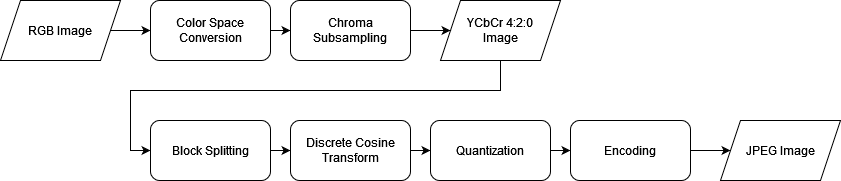

The diagram above was exported from draw.io. Its source (the exported page's mxGraphModel, read from the mxfile embedded in the PNG):
<mxGraphModel dx="2062" dy="1112" grid="1" gridSize="10" guides="1" tooltips="1" connect="1" arrows="1" fold="1" page="1" pageScale="1" pageWidth="827" pageHeight="1169" math="0" shadow="0">
  <root>
    <mxCell id="0" />
    <mxCell id="1" parent="0" />
    <mxCell id="2" style="edgeStyle=orthogonalEdgeStyle;rounded=0;orthogonalLoop=1;jettySize=auto;html=1;exitX=1;exitY=0.5;exitDx=0;exitDy=0;entryX=0;entryY=0.5;entryDx=0;entryDy=0;" edge="1" source="3" target="5" parent="1">
      <mxGeometry relative="1" as="geometry" />
    </mxCell>
    <mxCell id="3" value="RGB Image" style="shape=parallelogram;perimeter=parallelogramPerimeter;whiteSpace=wrap;html=1;fixedSize=1;" vertex="1" parent="1">
      <mxGeometry x="50" y="140" width="120" height="60" as="geometry" />
    </mxCell>
    <mxCell id="4" style="edgeStyle=orthogonalEdgeStyle;rounded=0;orthogonalLoop=1;jettySize=auto;html=1;exitX=1;exitY=0.5;exitDx=0;exitDy=0;entryX=0;entryY=0.5;entryDx=0;entryDy=0;" edge="1" source="5" target="9" parent="1">
      <mxGeometry relative="1" as="geometry" />
    </mxCell>
    <mxCell id="5" value="Color Space Conversion" style="rounded=1;whiteSpace=wrap;html=1;" vertex="1" parent="1">
      <mxGeometry x="200" y="140" width="120" height="60" as="geometry" />
    </mxCell>
    <mxCell id="6" style="edgeStyle=orthogonalEdgeStyle;rounded=0;orthogonalLoop=1;jettySize=auto;html=1;entryX=0;entryY=0.5;entryDx=0;entryDy=0;" edge="1" source="7" target="11" parent="1">
      <mxGeometry relative="1" as="geometry">
        <Array as="points">
          <mxPoint x="550" y="230" />
          <mxPoint x="180" y="230" />
          <mxPoint x="180" y="290" />
        </Array>
      </mxGeometry>
    </mxCell>
    <mxCell id="7" value="&lt;div&gt;YCbCr 4:2:0&lt;/div&gt;&lt;div&gt;Image&lt;/div&gt;" style="shape=parallelogram;perimeter=parallelogramPerimeter;whiteSpace=wrap;html=1;fixedSize=1;" vertex="1" parent="1">
      <mxGeometry x="490" y="140" width="120" height="60" as="geometry" />
    </mxCell>
    <mxCell id="8" style="edgeStyle=orthogonalEdgeStyle;rounded=0;orthogonalLoop=1;jettySize=auto;html=1;exitX=1;exitY=0.5;exitDx=0;exitDy=0;entryX=0;entryY=0.5;entryDx=0;entryDy=0;" edge="1" source="9" target="7" parent="1">
      <mxGeometry relative="1" as="geometry" />
    </mxCell>
    <mxCell id="9" value="Chroma Subsampling" style="rounded=1;whiteSpace=wrap;html=1;" vertex="1" parent="1">
      <mxGeometry x="340" y="140" width="120" height="60" as="geometry" />
    </mxCell>
    <mxCell id="10" style="edgeStyle=orthogonalEdgeStyle;rounded=0;orthogonalLoop=1;jettySize=auto;html=1;exitX=1;exitY=0.5;exitDx=0;exitDy=0;entryX=0;entryY=0.5;entryDx=0;entryDy=0;" edge="1" source="11" target="13" parent="1">
      <mxGeometry relative="1" as="geometry" />
    </mxCell>
    <mxCell id="11" value="Block Splitting" style="rounded=1;whiteSpace=wrap;html=1;" vertex="1" parent="1">
      <mxGeometry x="200" y="260" width="120" height="60" as="geometry" />
    </mxCell>
    <mxCell id="12" style="edgeStyle=orthogonalEdgeStyle;rounded=0;orthogonalLoop=1;jettySize=auto;html=1;exitX=1;exitY=0.5;exitDx=0;exitDy=0;entryX=0;entryY=0.5;entryDx=0;entryDy=0;" edge="1" source="13" target="15" parent="1">
      <mxGeometry relative="1" as="geometry" />
    </mxCell>
    <mxCell id="13" value="Discrete Cosine Transform" style="rounded=1;whiteSpace=wrap;html=1;" vertex="1" parent="1">
      <mxGeometry x="340" y="260" width="120" height="60" as="geometry" />
    </mxCell>
    <mxCell id="14" style="edgeStyle=orthogonalEdgeStyle;rounded=0;orthogonalLoop=1;jettySize=auto;html=1;exitX=1;exitY=0.5;exitDx=0;exitDy=0;entryX=0;entryY=0.5;entryDx=0;entryDy=0;" edge="1" source="15" target="17" parent="1">
      <mxGeometry relative="1" as="geometry" />
    </mxCell>
    <mxCell id="15" value="Quantization" style="rounded=1;whiteSpace=wrap;html=1;" vertex="1" parent="1">
      <mxGeometry x="480" y="260" width="120" height="60" as="geometry" />
    </mxCell>
    <mxCell id="16" value="" style="edgeStyle=orthogonalEdgeStyle;rounded=0;orthogonalLoop=1;jettySize=auto;html=1;" edge="1" source="17" target="18" parent="1">
      <mxGeometry relative="1" as="geometry" />
    </mxCell>
    <mxCell id="17" value="Encoding" style="rounded=1;whiteSpace=wrap;html=1;" vertex="1" parent="1">
      <mxGeometry x="620" y="260" width="120" height="60" as="geometry" />
    </mxCell>
    <mxCell id="18" value="JPEG Image" style="shape=parallelogram;perimeter=parallelogramPerimeter;whiteSpace=wrap;html=1;fixedSize=1;" vertex="1" parent="1">
      <mxGeometry x="770" y="260" width="120" height="60" as="geometry" />
    </mxCell>
  </root>
</mxGraphModel>